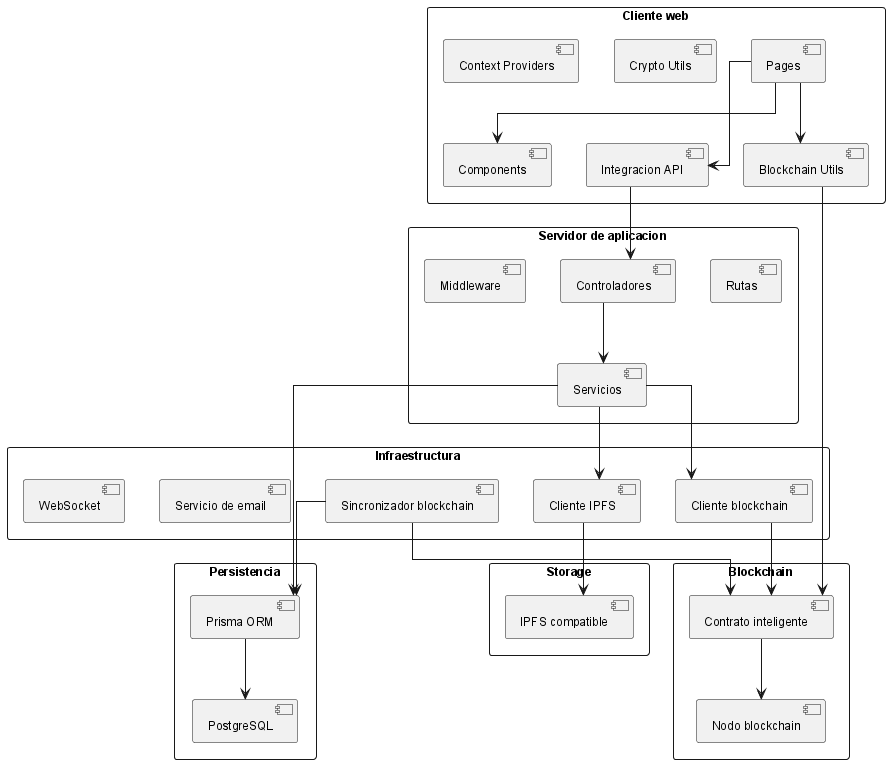

The diagram above was rendered by PlantUML. Its source (embedded in the PNG):
@startuml
!include _structure-style.puml
package "Cliente web" {
    [Pages]
    [Components]
    [Integracion API]
    [Crypto Utils]
    [Blockchain Utils]
    [Context Providers]
}

package "Servidor de aplicacion" {
    [Rutas]
    [Controladores]
    [Servicios]
    [Middleware]
}

package "Persistencia" {
    [Prisma ORM]
    [PostgreSQL]
}

package "Infraestructura" {
    [Cliente IPFS]
    [Cliente blockchain]
    [Sincronizador blockchain]
    [Servicio de email]
    [WebSocket]
}

package "Blockchain" {
    [Contrato inteligente]
    [Nodo blockchain]
}

package "Storage" {
    [IPFS compatible]
}

[Pages] --> [Components]
[Pages] --> [Integracion API]
[Pages] --> [Blockchain Utils]
[Integracion API] --> [Controladores]
[Blockchain Utils] --> [Contrato inteligente]
[Controladores] --> [Servicios]
[Servicios] --> [Prisma ORM]
[Servicios] --> [Cliente IPFS]
[Servicios] --> [Cliente blockchain]
[Prisma ORM] --> [PostgreSQL]
[Cliente IPFS] --> [IPFS compatible]
[Cliente blockchain] --> [Contrato inteligente]
[Contrato inteligente] --> [Nodo blockchain]
[Sincronizador blockchain] --> [Contrato inteligente]
[Sincronizador blockchain] --> [Prisma ORM]
@enduml